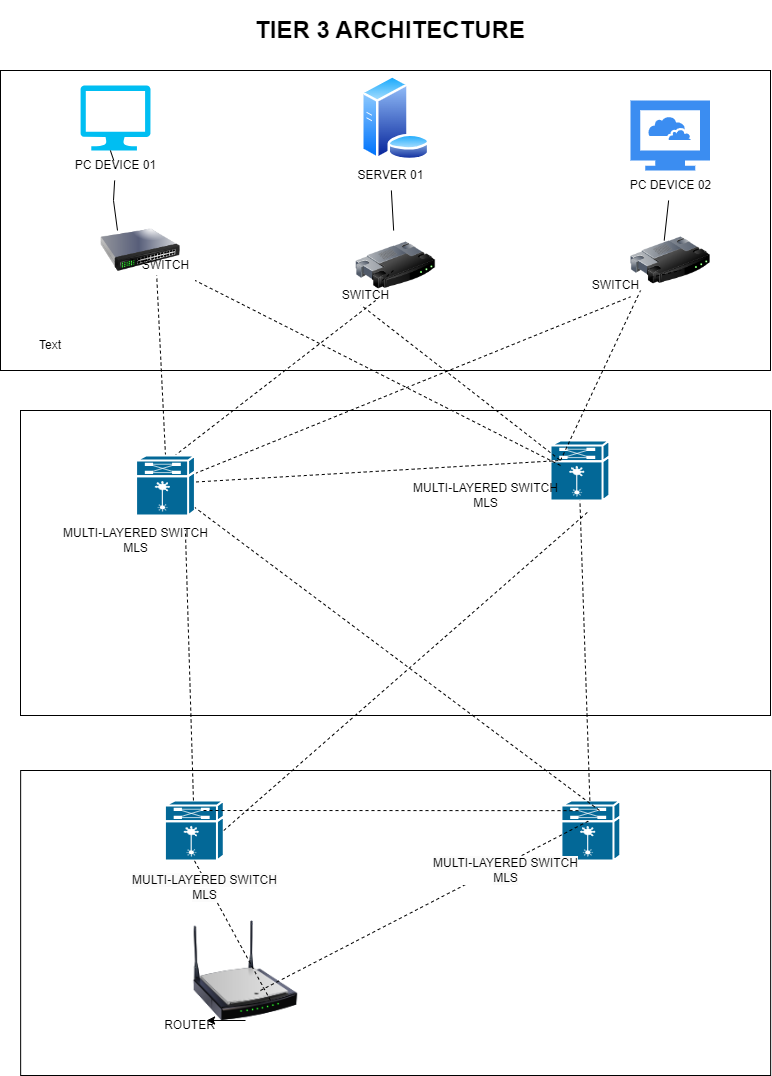

The diagram above was exported from draw.io. Its source (the exported page's mxGraphModel, read from the mxfile embedded in the PNG):
<mxGraphModel dx="2614" dy="2118" grid="1" gridSize="10" guides="1" tooltips="1" connect="1" arrows="1" fold="1" page="1" pageScale="1" pageWidth="850" pageHeight="1100" math="0" shadow="0">
  <root>
    <mxCell id="0" />
    <mxCell id="1" parent="0" />
    <mxCell id="Y_fE8vQvsGZrMahcz89O-1" value="" style="rounded=0;whiteSpace=wrap;html=1;" vertex="1" parent="1">
      <mxGeometry x="-700" y="60" width="770" height="300" as="geometry" />
    </mxCell>
    <mxCell id="Y_fE8vQvsGZrMahcz89O-3" value="" style="verticalLabelPosition=bottom;html=1;verticalAlign=top;align=center;strokeColor=none;fillColor=#00BEF2;shape=mxgraph.azure.computer;pointerEvents=1;" vertex="1" parent="1">
      <mxGeometry x="-620" y="75" width="70" height="65" as="geometry" />
    </mxCell>
    <mxCell id="Y_fE8vQvsGZrMahcz89O-4" value="" style="sketch=0;html=1;aspect=fixed;strokeColor=none;shadow=0;fillColor=#3B8DF1;verticalAlign=top;labelPosition=center;verticalLabelPosition=bottom;shape=mxgraph.gcp2.cloud_computer" vertex="1" parent="1">
      <mxGeometry x="-70" y="90" width="79.55" height="70" as="geometry" />
    </mxCell>
    <mxCell id="Y_fE8vQvsGZrMahcz89O-5" value="" style="image;aspect=fixed;perimeter=ellipsePerimeter;html=1;align=center;shadow=0;dashed=0;spacingTop=3;image=img/lib/active_directory/database_server.svg;" vertex="1" parent="1">
      <mxGeometry x="-339.7" y="65" width="69.7" height="85" as="geometry" />
    </mxCell>
    <mxCell id="Y_fE8vQvsGZrMahcz89O-6" value="" style="image;html=1;image=img/lib/clip_art/networking/Switch_128x128.png" vertex="1" parent="1">
      <mxGeometry x="-600" y="200" width="80" height="80" as="geometry" />
    </mxCell>
    <mxCell id="Y_fE8vQvsGZrMahcz89O-7" value="" style="image;html=1;image=img/lib/clip_art/networking/Router_128x128.png" vertex="1" parent="1">
      <mxGeometry x="-344.85" y="220" width="80" height="70" as="geometry" />
    </mxCell>
    <mxCell id="Y_fE8vQvsGZrMahcz89O-8" value="" style="image;html=1;image=img/lib/clip_art/networking/Router_128x128.png" vertex="1" parent="1">
      <mxGeometry x="-70" y="210" width="80" height="80" as="geometry" />
    </mxCell>
    <mxCell id="Y_fE8vQvsGZrMahcz89O-16" value="" style="endArrow=none;html=1;rounded=0;" edge="1" parent="1" source="Y_fE8vQvsGZrMahcz89O-33">
      <mxGeometry width="50" height="50" relative="1" as="geometry">
        <mxPoint x="-310.71" y="210" as="sourcePoint" />
        <mxPoint x="-310.71" y="150" as="targetPoint" />
      </mxGeometry>
    </mxCell>
    <mxCell id="Y_fE8vQvsGZrMahcz89O-18" value="" style="endArrow=none;html=1;rounded=0;" edge="1" parent="1" source="Y_fE8vQvsGZrMahcz89O-37">
      <mxGeometry width="50" height="50" relative="1" as="geometry">
        <mxPoint x="-36.29000000000002" y="230" as="sourcePoint" />
        <mxPoint x="-40" y="160" as="targetPoint" />
      </mxGeometry>
    </mxCell>
    <mxCell id="Y_fE8vQvsGZrMahcz89O-19" value="" style="endArrow=none;html=1;rounded=0;" edge="1" parent="1" source="Y_fE8vQvsGZrMahcz89O-32">
      <mxGeometry width="50" height="50" relative="1" as="geometry">
        <mxPoint x="-583" y="220" as="sourcePoint" />
        <mxPoint x="-586.71" y="150" as="targetPoint" />
        <Array as="points" />
      </mxGeometry>
    </mxCell>
    <mxCell id="Y_fE8vQvsGZrMahcz89O-24" value="" style="rounded=0;whiteSpace=wrap;html=1;" vertex="1" parent="1">
      <mxGeometry x="-680" y="400" width="750" height="305" as="geometry" />
    </mxCell>
    <mxCell id="Y_fE8vQvsGZrMahcz89O-20" value="" style="endArrow=none;dashed=1;html=1;rounded=0;entryX=1;entryY=1;entryDx=0;entryDy=0;" edge="1" parent="1" source="Y_fE8vQvsGZrMahcz89O-35">
      <mxGeometry width="50" height="50" relative="1" as="geometry">
        <mxPoint x="-310" y="440" as="sourcePoint" />
        <mxPoint x="-562.4299999999998" y="250" as="targetPoint" />
      </mxGeometry>
    </mxCell>
    <mxCell id="Y_fE8vQvsGZrMahcz89O-21" value="" style="endArrow=none;dashed=1;html=1;rounded=0;entryX=1;entryY=1;entryDx=0;entryDy=0;" edge="1" parent="1" source="Y_fE8vQvsGZrMahcz89O-34">
      <mxGeometry width="50" height="50" relative="1" as="geometry">
        <mxPoint x="-302.64" y="440" as="sourcePoint" />
        <mxPoint x="-307.0699999999998" y="260" as="targetPoint" />
      </mxGeometry>
    </mxCell>
    <mxCell id="Y_fE8vQvsGZrMahcz89O-22" value="" style="endArrow=none;dashed=1;html=1;rounded=0;entryX=1;entryY=1;entryDx=0;entryDy=0;" edge="1" parent="1" source="Y_fE8vQvsGZrMahcz89O-38">
      <mxGeometry width="50" height="50" relative="1" as="geometry">
        <mxPoint x="-300" y="440" as="sourcePoint" />
        <mxPoint x="-19.99999999999983" y="260" as="targetPoint" />
      </mxGeometry>
    </mxCell>
    <mxCell id="Y_fE8vQvsGZrMahcz89O-25" value="" style="shape=mxgraph.cisco.switches.multilayer_remote_switch;html=1;pointerEvents=1;dashed=0;fillColor=#036897;strokeColor=#ffffff;strokeWidth=2;verticalLabelPosition=bottom;verticalAlign=top;align=center;outlineConnect=0;" vertex="1" parent="1">
      <mxGeometry x="-150.00000000000003" y="430" width="58.85" height="60" as="geometry" />
    </mxCell>
    <mxCell id="Y_fE8vQvsGZrMahcz89O-28" value="&lt;h1&gt;&lt;b&gt;TIER 3 ARCHITECTURE&lt;/b&gt;&lt;/h1&gt;" style="text;html=1;align=center;verticalAlign=middle;whiteSpace=wrap;rounded=0;" vertex="1" parent="1">
      <mxGeometry x="-650" width="680" height="40" as="geometry" />
    </mxCell>
    <mxCell id="Y_fE8vQvsGZrMahcz89O-29" value="Text" style="text;html=1;align=center;verticalAlign=middle;whiteSpace=wrap;rounded=0;" vertex="1" parent="1">
      <mxGeometry x="-680" y="320" width="60" height="30" as="geometry" />
    </mxCell>
    <mxCell id="Y_fE8vQvsGZrMahcz89O-36" value="" style="endArrow=none;dashed=1;html=1;rounded=0;entryX=0.374;entryY=0.825;entryDx=0;entryDy=0;exitX=0.5;exitY=0;exitDx=0;exitDy=0;exitPerimeter=0;entryPerimeter=0;" edge="1" parent="1" source="Y_fE8vQvsGZrMahcz89O-52" target="Y_fE8vQvsGZrMahcz89O-35">
      <mxGeometry width="50" height="50" relative="1" as="geometry">
        <mxPoint x="-310" y="440" as="sourcePoint" />
        <mxPoint x="-562.4299999999998" y="250" as="targetPoint" />
        <Array as="points" />
      </mxGeometry>
    </mxCell>
    <mxCell id="Y_fE8vQvsGZrMahcz89O-35" value="SWITCH" style="text;html=1;align=center;verticalAlign=middle;resizable=0;points=[];autosize=1;strokeColor=none;fillColor=none;" vertex="1" parent="1">
      <mxGeometry x="-570" y="240" width="70" height="30" as="geometry" />
    </mxCell>
    <mxCell id="Y_fE8vQvsGZrMahcz89O-39" value="MULTI-LAYERED SWITCH&lt;br&gt;MLS" style="text;html=1;align=center;verticalAlign=middle;resizable=0;points=[];autosize=1;strokeColor=none;fillColor=none;rotation=0;" vertex="1" parent="1">
      <mxGeometry x="-300" y="465" width="170" height="40" as="geometry" />
    </mxCell>
    <mxCell id="Y_fE8vQvsGZrMahcz89O-41" value="" style="endArrow=none;html=1;rounded=0;" edge="1" parent="1" target="Y_fE8vQvsGZrMahcz89O-32">
      <mxGeometry width="50" height="50" relative="1" as="geometry">
        <mxPoint x="-583" y="220" as="sourcePoint" />
        <mxPoint x="-586.71" y="150" as="targetPoint" />
        <Array as="points">
          <mxPoint x="-587" y="190" />
        </Array>
      </mxGeometry>
    </mxCell>
    <mxCell id="Y_fE8vQvsGZrMahcz89O-32" value="PC DEVICE 01" style="text;html=1;align=center;verticalAlign=middle;resizable=0;points=[];autosize=1;strokeColor=none;fillColor=none;" vertex="1" parent="1">
      <mxGeometry x="-635" y="140" width="100" height="30" as="geometry" />
    </mxCell>
    <mxCell id="Y_fE8vQvsGZrMahcz89O-42" value="" style="endArrow=none;html=1;rounded=0;" edge="1" parent="1" source="Y_fE8vQvsGZrMahcz89O-7" target="Y_fE8vQvsGZrMahcz89O-33">
      <mxGeometry width="50" height="50" relative="1" as="geometry">
        <mxPoint x="-307" y="220" as="sourcePoint" />
        <mxPoint x="-310.71" y="150" as="targetPoint" />
      </mxGeometry>
    </mxCell>
    <mxCell id="Y_fE8vQvsGZrMahcz89O-33" value="SERVER 01" style="text;html=1;align=center;verticalAlign=middle;resizable=0;points=[];autosize=1;strokeColor=none;fillColor=none;" vertex="1" parent="1">
      <mxGeometry x="-355" y="150" width="90" height="30" as="geometry" />
    </mxCell>
    <mxCell id="Y_fE8vQvsGZrMahcz89O-43" value="" style="endArrow=none;html=1;rounded=0;" edge="1" parent="1" target="Y_fE8vQvsGZrMahcz89O-37">
      <mxGeometry width="50" height="50" relative="1" as="geometry">
        <mxPoint x="-36.29000000000002" y="230" as="sourcePoint" />
        <mxPoint x="-40" y="160" as="targetPoint" />
      </mxGeometry>
    </mxCell>
    <mxCell id="Y_fE8vQvsGZrMahcz89O-37" value="PC DEVICE 02" style="text;html=1;align=center;verticalAlign=middle;resizable=0;points=[];autosize=1;strokeColor=none;fillColor=none;" vertex="1" parent="1">
      <mxGeometry x="-80.22000000000003" y="160" width="100" height="30" as="geometry" />
    </mxCell>
    <mxCell id="Y_fE8vQvsGZrMahcz89O-44" value="" style="endArrow=none;dashed=1;html=1;rounded=0;" edge="1" parent="1">
      <mxGeometry width="50" height="50" relative="1" as="geometry">
        <mxPoint x="-140" y="450" as="sourcePoint" />
        <mxPoint x="-60" y="280" as="targetPoint" />
      </mxGeometry>
    </mxCell>
    <mxCell id="Y_fE8vQvsGZrMahcz89O-38" value="SWITCH" style="text;html=1;align=center;verticalAlign=middle;resizable=0;points=[];autosize=1;strokeColor=none;fillColor=none;" vertex="1" parent="1">
      <mxGeometry x="-120.00000000000003" y="260" width="70" height="30" as="geometry" />
    </mxCell>
    <mxCell id="Y_fE8vQvsGZrMahcz89O-45" value="" style="endArrow=none;dashed=1;html=1;rounded=0;entryX=0.433;entryY=0.816;entryDx=0;entryDy=0;exitX=0;exitY=0.5;exitDx=0;exitDy=0;exitPerimeter=0;entryPerimeter=0;" edge="1" parent="1" source="Y_fE8vQvsGZrMahcz89O-52" target="Y_fE8vQvsGZrMahcz89O-34">
      <mxGeometry width="50" height="50" relative="1" as="geometry">
        <mxPoint x="-302.64" y="440" as="sourcePoint" />
        <mxPoint x="-307.0699999999998" y="260" as="targetPoint" />
        <Array as="points">
          <mxPoint x="-140" y="450" />
        </Array>
      </mxGeometry>
    </mxCell>
    <mxCell id="Y_fE8vQvsGZrMahcz89O-34" value="SWITCH" style="text;html=1;align=center;verticalAlign=middle;resizable=0;points=[];autosize=1;strokeColor=none;fillColor=none;" vertex="1" parent="1">
      <mxGeometry x="-370" y="270" width="70" height="30" as="geometry" />
    </mxCell>
    <mxCell id="Y_fE8vQvsGZrMahcz89O-53" value="" style="endArrow=none;dashed=1;html=1;rounded=0;exitX=0;exitY=0.5;exitDx=0;exitDy=0;exitPerimeter=0;entryX=0.25;entryY=1;entryDx=0;entryDy=0;" edge="1" parent="1" source="Y_fE8vQvsGZrMahcz89O-52" target="Y_fE8vQvsGZrMahcz89O-7">
      <mxGeometry width="50" height="50" relative="1" as="geometry">
        <mxPoint x="-530" y="485" as="sourcePoint" />
        <mxPoint x="-290" y="310" as="targetPoint" />
        <Array as="points" />
      </mxGeometry>
    </mxCell>
    <mxCell id="Y_fE8vQvsGZrMahcz89O-54" value="" style="endArrow=none;dashed=1;html=1;rounded=0;entryX=0.715;entryY=0.876;entryDx=0;entryDy=0;entryPerimeter=0;" edge="1" parent="1" source="Y_fE8vQvsGZrMahcz89O-52" target="Y_fE8vQvsGZrMahcz89O-38">
      <mxGeometry width="50" height="50" relative="1" as="geometry">
        <mxPoint x="-130" y="460" as="sourcePoint" />
        <mxPoint x="-40" y="300" as="targetPoint" />
      </mxGeometry>
    </mxCell>
    <mxCell id="Y_fE8vQvsGZrMahcz89O-55" value="" style="endArrow=none;dashed=1;html=1;rounded=0;" edge="1" parent="1" target="Y_fE8vQvsGZrMahcz89O-35">
      <mxGeometry width="50" height="50" relative="1" as="geometry">
        <mxPoint x="-140" y="455" as="sourcePoint" />
        <mxPoint x="-534" y="275" as="targetPoint" />
        <Array as="points" />
      </mxGeometry>
    </mxCell>
    <mxCell id="Y_fE8vQvsGZrMahcz89O-66" value="" style="rounded=0;whiteSpace=wrap;html=1;" vertex="1" parent="1">
      <mxGeometry x="-679.85" y="760" width="750" height="305" as="geometry" />
    </mxCell>
    <mxCell id="Y_fE8vQvsGZrMahcz89O-26" value="" style="image;html=1;image=img/lib/clip_art/networking/Wireless_Router_N_128x128.png" vertex="1" parent="1">
      <mxGeometry x="-520" y="910" width="130" height="100" as="geometry" />
    </mxCell>
    <mxCell id="Y_fE8vQvsGZrMahcz89O-40" value="ROUTER" style="text;html=1;align=center;verticalAlign=middle;resizable=0;points=[];autosize=1;strokeColor=none;fillColor=none;" vertex="1" parent="1">
      <mxGeometry x="-545.58" y="1000" width="70" height="30" as="geometry" />
    </mxCell>
    <mxCell id="Y_fE8vQvsGZrMahcz89O-67" style="edgeStyle=orthogonalEdgeStyle;rounded=0;orthogonalLoop=1;jettySize=auto;html=1;exitX=0.5;exitY=1;exitDx=0;exitDy=0;entryX=0.738;entryY=0.333;entryDx=0;entryDy=0;entryPerimeter=0;fontFamily=Helvetica;fontSize=12;fontColor=default;autosize=1;resizable=0;" edge="1" parent="1" source="Y_fE8vQvsGZrMahcz89O-26" target="Y_fE8vQvsGZrMahcz89O-40">
      <mxGeometry relative="1" as="geometry" />
    </mxCell>
    <mxCell id="Y_fE8vQvsGZrMahcz89O-68" value="MULTI-LAYERED SWITCH&lt;br&gt;MLS" style="text;html=1;align=center;verticalAlign=middle;resizable=0;points=[];autosize=1;strokeColor=none;fillColor=none;rotation=0;" vertex="1" parent="1">
      <mxGeometry x="-650" y="510" width="170" height="40" as="geometry" />
    </mxCell>
    <mxCell id="Y_fE8vQvsGZrMahcz89O-69" value="" style="shape=mxgraph.cisco.switches.multilayer_remote_switch;html=1;pointerEvents=1;dashed=0;fillColor=#036897;strokeColor=#ffffff;strokeWidth=2;verticalLabelPosition=bottom;verticalAlign=top;align=center;outlineConnect=0;" vertex="1" parent="1">
      <mxGeometry x="-139.07000000000005" y="790" width="58.85" height="60" as="geometry" />
    </mxCell>
    <mxCell id="Y_fE8vQvsGZrMahcz89O-70" value="" style="endArrow=none;dashed=1;html=1;rounded=0;exitX=0;exitY=0.5;exitDx=0;exitDy=0;exitPerimeter=0;entryX=0.25;entryY=1;entryDx=0;entryDy=0;" edge="1" parent="1" target="Y_fE8vQvsGZrMahcz89O-52">
      <mxGeometry width="50" height="50" relative="1" as="geometry">
        <mxPoint x="-530" y="485" as="sourcePoint" />
        <mxPoint x="-325" y="290" as="targetPoint" />
        <Array as="points" />
      </mxGeometry>
    </mxCell>
    <mxCell id="Y_fE8vQvsGZrMahcz89O-52" value="" style="shape=mxgraph.cisco.switches.multilayer_remote_switch;html=1;pointerEvents=1;dashed=0;fillColor=#036897;strokeColor=#ffffff;strokeWidth=2;verticalLabelPosition=bottom;verticalAlign=top;align=center;outlineConnect=0;" vertex="1" parent="1">
      <mxGeometry x="-564.4200000000001" y="445" width="58.85" height="60" as="geometry" />
    </mxCell>
    <mxCell id="Y_fE8vQvsGZrMahcz89O-71" value="" style="shape=mxgraph.cisco.switches.multilayer_remote_switch;html=1;pointerEvents=1;dashed=0;fillColor=#036897;strokeColor=#ffffff;strokeWidth=2;verticalLabelPosition=bottom;verticalAlign=top;align=center;outlineConnect=0;" vertex="1" parent="1">
      <mxGeometry x="-535.58" y="790" width="58.85" height="60" as="geometry" />
    </mxCell>
    <mxCell id="Y_fE8vQvsGZrMahcz89O-56" value="" style="endArrow=none;dashed=1;html=1;rounded=0;entryX=0.374;entryY=0.825;entryDx=0;entryDy=0;entryPerimeter=0;" edge="1" parent="1" source="Y_fE8vQvsGZrMahcz89O-71">
      <mxGeometry width="50" height="50" relative="1" as="geometry">
        <mxPoint x="-467" y="680" as="sourcePoint" />
        <mxPoint x="-515.1199999999999" y="519.5" as="targetPoint" />
        <Array as="points" />
      </mxGeometry>
    </mxCell>
    <mxCell id="Y_fE8vQvsGZrMahcz89O-27" value="" style="endArrow=none;dashed=1;html=1;rounded=0;entryX=0.5;entryY=1;entryDx=0;entryDy=0;entryPerimeter=0;" edge="1" parent="1" source="Y_fE8vQvsGZrMahcz89O-69" target="Y_fE8vQvsGZrMahcz89O-25">
      <mxGeometry width="50" height="50" relative="1" as="geometry">
        <mxPoint x="-280" y="650" as="sourcePoint" />
        <mxPoint x="-330" y="500" as="targetPoint" />
      </mxGeometry>
    </mxCell>
    <mxCell id="Y_fE8vQvsGZrMahcz89O-72" value="" style="endArrow=none;dashed=1;html=1;rounded=0;" edge="1" parent="1" target="Y_fE8vQvsGZrMahcz89O-52">
      <mxGeometry width="50" height="50" relative="1" as="geometry">
        <mxPoint x="-101" y="800" as="sourcePoint" />
        <mxPoint x="-111" y="500" as="targetPoint" />
      </mxGeometry>
    </mxCell>
    <mxCell id="Y_fE8vQvsGZrMahcz89O-73" value="" style="endArrow=none;dashed=1;html=1;rounded=0;entryX=0.5;entryY=1;entryDx=0;entryDy=0;entryPerimeter=0;exitX=1;exitY=0.5;exitDx=0;exitDy=0;exitPerimeter=0;" edge="1" parent="1" source="Y_fE8vQvsGZrMahcz89O-71">
      <mxGeometry width="50" height="50" relative="1" as="geometry">
        <mxPoint x="-101" y="800" as="sourcePoint" />
        <mxPoint x="-111" y="500" as="targetPoint" />
      </mxGeometry>
    </mxCell>
    <mxCell id="Y_fE8vQvsGZrMahcz89O-74" value="" style="endArrow=none;dashed=1;html=1;rounded=0;entryX=0.303;entryY=0.169;entryDx=0;entryDy=0;entryPerimeter=0;" edge="1" parent="1" target="Y_fE8vQvsGZrMahcz89O-69">
      <mxGeometry width="50" height="50" relative="1" as="geometry">
        <mxPoint x="-497" y="800" as="sourcePoint" />
        <mxPoint x="-505.1199999999999" y="529.5" as="targetPoint" />
        <Array as="points" />
      </mxGeometry>
    </mxCell>
    <mxCell id="Y_fE8vQvsGZrMahcz89O-75" value="" style="endArrow=none;dashed=1;html=1;rounded=0;entryX=0.303;entryY=0.169;entryDx=0;entryDy=0;entryPerimeter=0;exitX=0.615;exitY=0.7;exitDx=0;exitDy=0;exitPerimeter=0;" edge="1" parent="1" source="Y_fE8vQvsGZrMahcz89O-26">
      <mxGeometry width="50" height="50" relative="1" as="geometry">
        <mxPoint x="-487" y="810" as="sourcePoint" />
        <mxPoint x="-111" y="810" as="targetPoint" />
        <Array as="points" />
      </mxGeometry>
    </mxCell>
    <mxCell id="Y_fE8vQvsGZrMahcz89O-78" value="&lt;span style=&quot;background-color: rgb(251, 251, 251);&quot;&gt;MULTI-LAYERED SWITCH&lt;/span&gt;&lt;br style=&quot;background-color: rgb(251, 251, 251);&quot;&gt;&lt;span style=&quot;background-color: rgb(251, 251, 251);&quot;&gt;MLS&lt;/span&gt;" style="edgeLabel;html=1;align=center;verticalAlign=middle;resizable=0;points=[];fontFamily=Helvetica;fontSize=12;fontColor=default;autosize=1;fillColor=none;gradientColor=none;" vertex="1" connectable="0" parent="Y_fE8vQvsGZrMahcz89O-75">
      <mxGeometry x="0.7168" y="2" width="170" height="40" relative="1" as="geometry">
        <mxPoint x="-122" y="8" as="offset" />
      </mxGeometry>
    </mxCell>
    <mxCell id="Y_fE8vQvsGZrMahcz89O-76" value="" style="endArrow=none;dashed=1;html=1;rounded=0;entryX=0.5;entryY=1;entryDx=0;entryDy=0;entryPerimeter=0;exitX=0.615;exitY=0.7;exitDx=0;exitDy=0;exitPerimeter=0;" edge="1" parent="1" target="Y_fE8vQvsGZrMahcz89O-71">
      <mxGeometry width="50" height="50" relative="1" as="geometry">
        <mxPoint x="-430" y="990" as="sourcePoint" />
        <mxPoint x="-101" y="820" as="targetPoint" />
        <Array as="points" />
      </mxGeometry>
    </mxCell>
    <mxCell id="Y_fE8vQvsGZrMahcz89O-77" value="&lt;span style=&quot;background-color: rgb(251, 251, 251);&quot;&gt;MULTI-LAYERED SWITCH&lt;/span&gt;&lt;br style=&quot;background-color: rgb(251, 251, 251);&quot;&gt;&lt;span style=&quot;background-color: rgb(251, 251, 251);&quot;&gt;MLS&lt;/span&gt;" style="edgeLabel;html=1;align=center;verticalAlign=middle;resizable=0;points=[];fontFamily=Helvetica;fontSize=12;fontColor=default;autosize=1;fillColor=none;gradientColor=none;" vertex="1" connectable="0" parent="Y_fE8vQvsGZrMahcz89O-76">
      <mxGeometry x="0.6384" y="4" width="170" height="40" relative="1" as="geometry">
        <mxPoint x="-85" y="-20" as="offset" />
      </mxGeometry>
    </mxCell>
  </root>
</mxGraphModel>